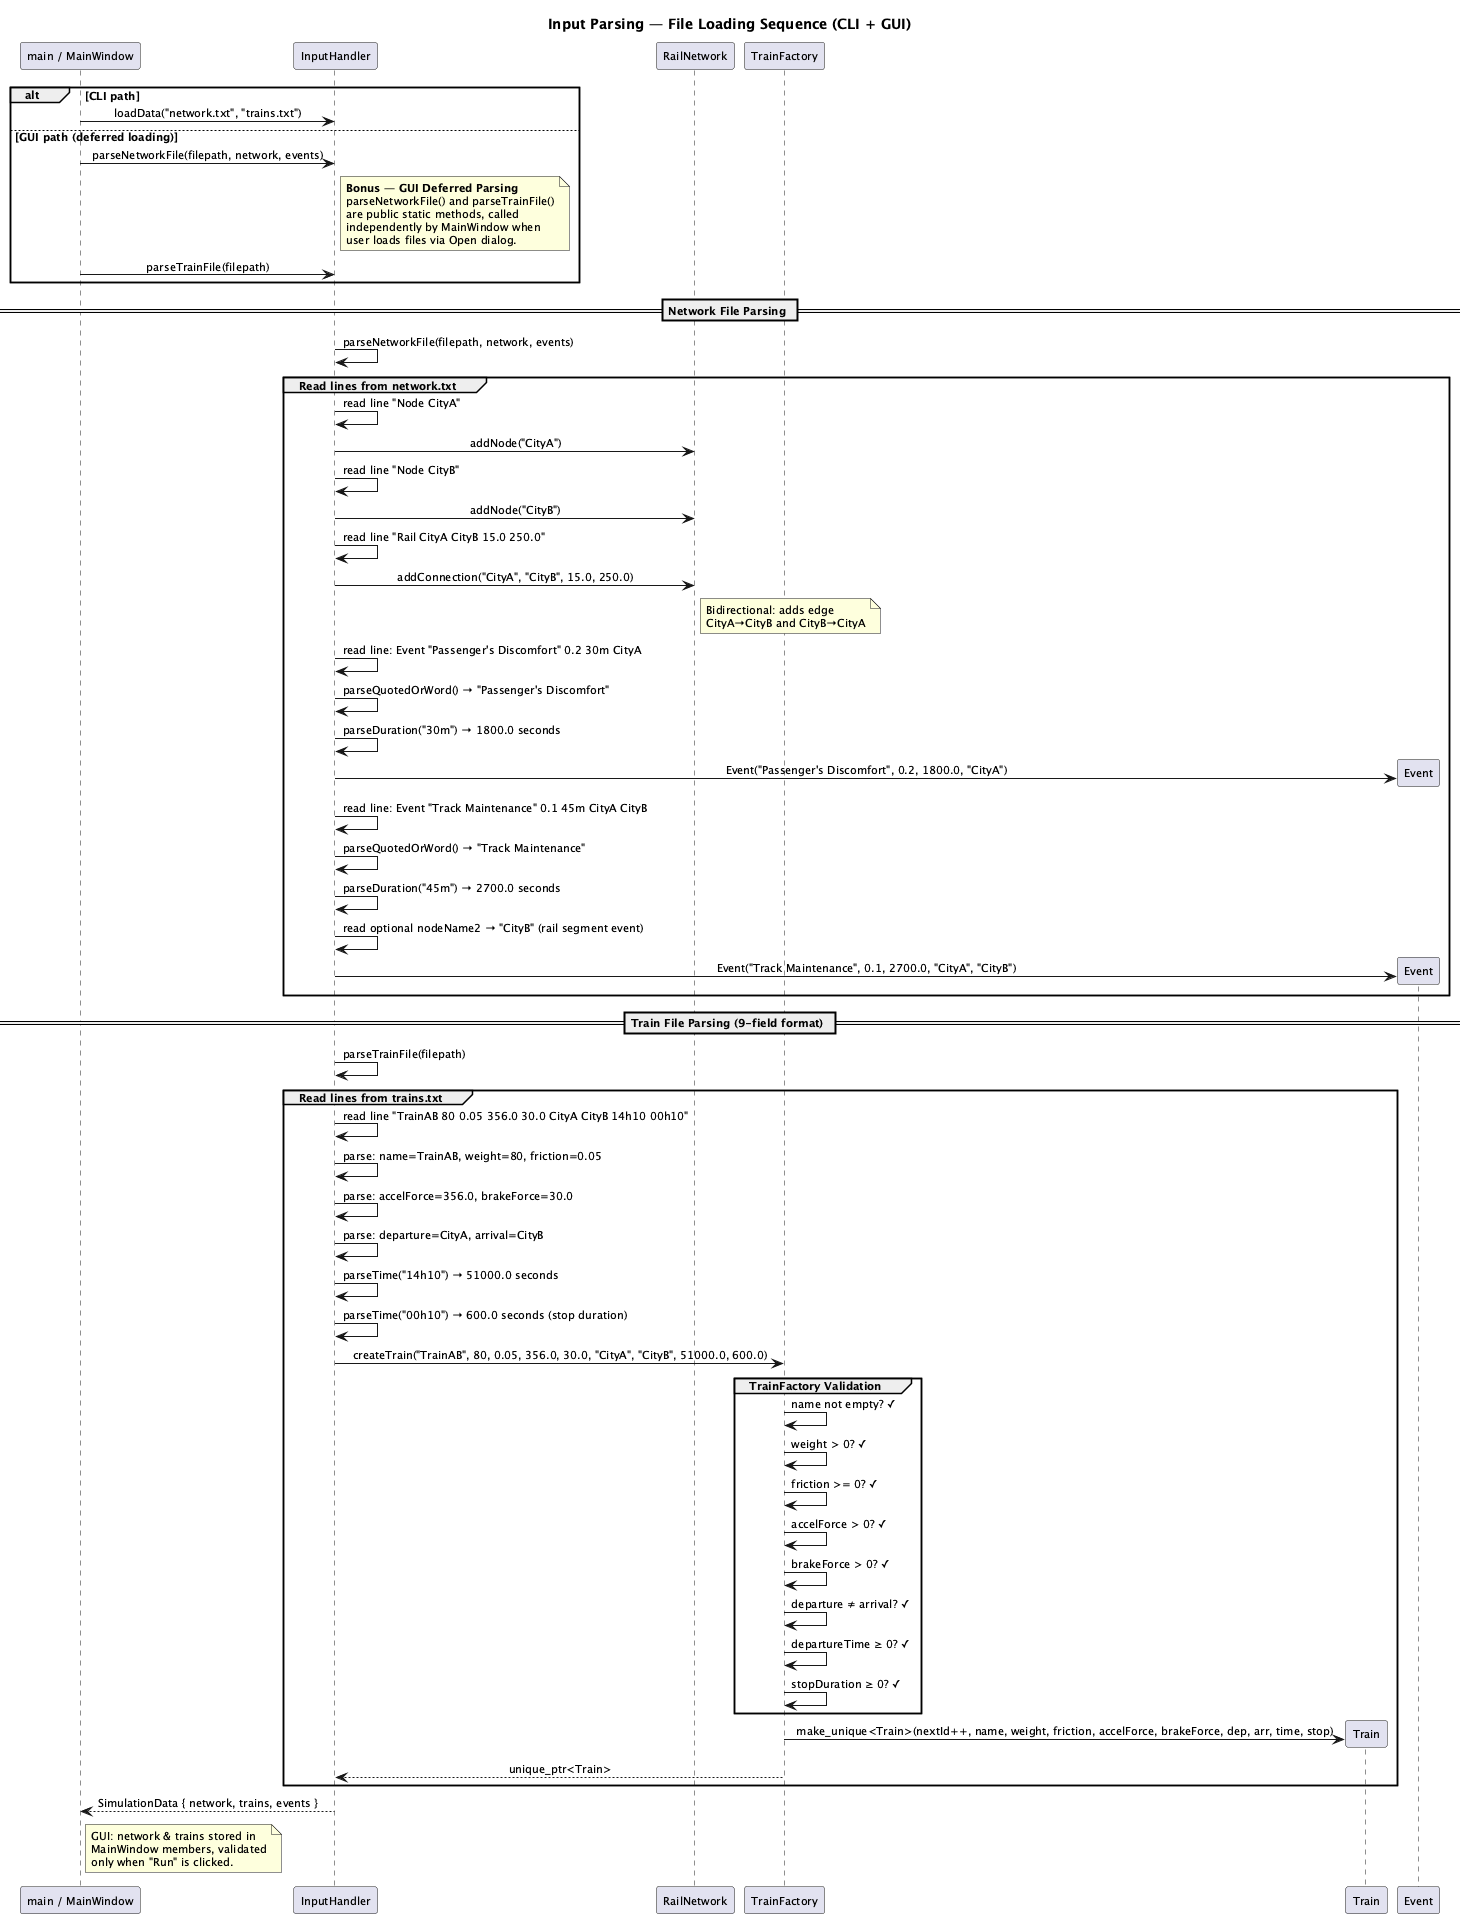

The diagram above was rendered by PlantUML. Its source (embedded in the PNG):
@startuml sequence_input_parsing

skinparam defaultFontSize 11
skinparam shadowing false
skinparam sequenceMessageAlign center

title Input Parsing — File Loading Sequence (CLI + GUI)

participant "main / MainWindow" as Main
participant "InputHandler" as IH
participant "RailNetwork" as Net
participant "TrainFactory" as TF
participant "Train" as T
participant "Event" as Ev

alt CLI path
    Main -> IH : loadData("network.txt", "trains.txt")
else GUI path (deferred loading)
    Main -> IH : parseNetworkFile(filepath, network, events)
    note right of IH
        **Bonus — GUI Deferred Parsing**
        parseNetworkFile() and parseTrainFile()
        are public static methods, called
        independently by MainWindow when
        user loads files via Open dialog.
    end note
    Main -> IH : parseTrainFile(filepath)
end

== Network File Parsing ==
IH -> IH : parseNetworkFile(filepath, network, events)

group Read lines from network.txt
    IH -> IH : read line "Node CityA"
    IH -> Net : addNode("CityA")

    IH -> IH : read line "Node CityB"
    IH -> Net : addNode("CityB")

    IH -> IH : read line "Rail CityA CityB 15.0 250.0"
    IH -> Net : addConnection("CityA", "CityB", 15.0, 250.0)
    note right of Net
        Bidirectional: adds edge
        CityA→CityB and CityB→CityA
    end note

    IH -> IH : read line: Event "Passenger's Discomfort" 0.2 30m CityA
    IH -> IH : parseQuotedOrWord() → "Passenger's Discomfort"
    IH -> IH : parseDuration("30m") → 1800.0 seconds
    IH -> Ev ** : Event("Passenger's Discomfort", 0.2, 1800.0, "CityA")

    IH -> IH : read line: Event "Track Maintenance" 0.1 45m CityA CityB
    IH -> IH : parseQuotedOrWord() → "Track Maintenance"
    IH -> IH : parseDuration("45m") → 2700.0 seconds
    IH -> IH : read optional nodeName2 → "CityB" (rail segment event)
    IH -> Ev ** : Event("Track Maintenance", 0.1, 2700.0, "CityA", "CityB")
end

== Train File Parsing (9-field format) ==
IH -> IH : parseTrainFile(filepath)

group Read lines from trains.txt
    IH -> IH : read line "TrainAB 80 0.05 356.0 30.0 CityA CityB 14h10 00h10"
    IH -> IH : parse: name=TrainAB, weight=80, friction=0.05
    IH -> IH : parse: accelForce=356.0, brakeForce=30.0
    IH -> IH : parse: departure=CityA, arrival=CityB
    IH -> IH : parseTime("14h10") → 51000.0 seconds
    IH -> IH : parseTime("00h10") → 600.0 seconds (stop duration)
    IH -> TF : createTrain("TrainAB", 80, 0.05, 356.0, 30.0, "CityA", "CityB", 51000.0, 600.0)

    group TrainFactory Validation
        TF -> TF : name not empty? ✓
        TF -> TF : weight > 0? ✓
        TF -> TF : friction >= 0? ✓
        TF -> TF : accelForce > 0? ✓
        TF -> TF : brakeForce > 0? ✓
        TF -> TF : departure ≠ arrival? ✓
        TF -> TF : departureTime ≥ 0? ✓
        TF -> TF : stopDuration ≥ 0? ✓
    end

    TF -> T ** : make_unique<Train>(nextId++, name, weight, friction, accelForce, brakeForce, dep, arr, time, stop)
    TF --> IH : unique_ptr<Train>
end

IH --> Main : SimulationData { network, trains, events }
note right of Main
    GUI: network & trains stored in
    MainWindow members, validated
    only when "Run" is clicked.
end note

@enduml